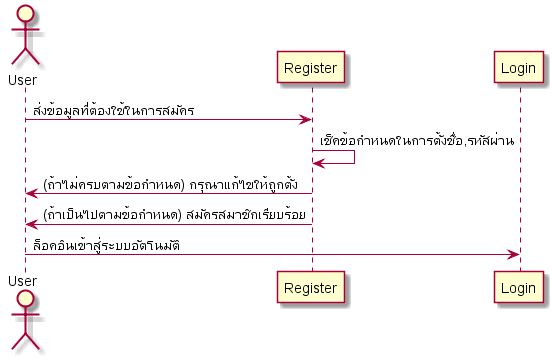

The diagram above was rendered by PlantUML. Its source (embedded in the PNG):
@startuml Register

actor User
participant "Register" as R
participant "Login" as L

User -> R : ส่งข้อมูลที่ต้องใช้ในการสมัคร
R -> R : เช็คข้อกำหนดในการตั้งชื่อ,รหัสผ่าน
R -> User : (ถ้าไม่ครบตามข้อกำหนด) กรุณาแก้ไขให้ถูกตั้ง
R -> User : (ถ้าเป็นไปตามข้อกำหนด) สมัครสมาชิกเรียบร้อย
User -> L : ล็อคอินเข้าสู่ระบบอัตโนมัติ

@enduml